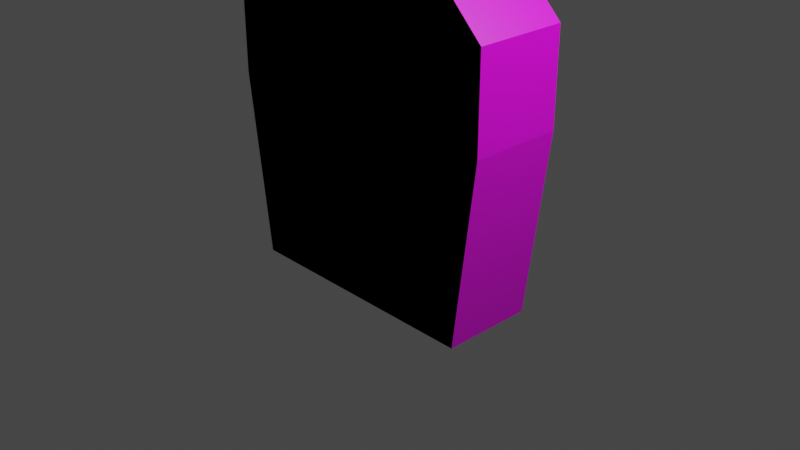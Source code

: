 # Source: mouthwash.blend  (saved by Blender 3.6.11; exported with 4.5.12 LTS)
import bpy
from mathutils import Matrix  # noqa: F401  (used for matrix-valued properties, if any)

bpy.ops.wm.read_factory_settings(use_empty=True)
scene = bpy.context.scene
scene.name = 'Scene'

# ---- collections
col_collection = bpy.data.collections.new('Collection'); scene.collection.children.link(col_collection)

# ---- images (referenced by path relative to the original .blend; pixels are not part of the script)
import os
ASSET_DIR = os.environ.get("B2B_ASSET_DIR", "")  # directory of the original .blend (textures are referenced by path, not embedded)
HERE = os.path.dirname(os.path.abspath(__file__))  # packed textures are extracted next to this script under _unpacked/

def load_image(name, relpath, width, height, colorspace="sRGB"):
    """Load a texture the original file referenced (path relative to the .blend, or extracted next to this script)."""
    p = next((c for c in (os.path.join(HERE, relpath), os.path.join(ASSET_DIR, relpath)) if relpath and os.path.exists(c)), "")
    if p:
        img = bpy.data.images.load(p, check_existing=True)
        img.name = name
    else:  # same state as the original file: an image datablock whose file is absent (Cycles renders it pink)
        img = bpy.data.images.new(name, width, height)
        img.source = "FILE"
        img.filepath = "//" + (relpath or name)
    img.colorspace_settings.name = colorspace
    return img
img_sprite_0002_png = load_image('Sprite-0002.png', 'Sprite-0002.png', 1024, 1024, 'sRGB')

# ---- materials (node trees are filled in below, after node groups)
mat_unnamed_3_mtl = bpy.data.materials.new('unnamed_3_mtl')
mat_unnamed_3_mtl.use_transparent_shadow = False

# ---- material node trees
mat_unnamed_3_mtl.use_nodes = True; mat_unnamed_3_mtl.node_tree.nodes.clear()
_N = mat_unnamed_3_mtl.node_tree.nodes; _L = mat_unnamed_3_mtl.node_tree.links
n0 = _N.new('ShaderNodeBsdfPrincipled'); n0.name = 'Principled BSDF'; n0.location = (10, 300)
n0.distribution = 'GGX'
n0.subsurface_method = 'RANDOM_WALK_SKIN'
n0.inputs[3].default_value = 1.45
n0.inputs[27].default_value = (0.0, 0.0, 0.0, 1.0)
n0.inputs[28].default_value = 1.0
n1 = _N.new('ShaderNodeOutputMaterial'); n1.name = 'Material Output'; n1.location = (300, 300)
n2 = _N.new('ShaderNodeTexImage'); n2.name = 'Image Texture'; n2.location = (-272, 238)
n2.image = img_sprite_0002_png
n2.interpolation = 'Closest'
_L.new(n0.outputs[0], n1.inputs[0])
_L.new(n2.outputs[0], n0.inputs[0])
n1.is_active_output = True

# ---- world
world_world = bpy.data.worlds.new('World'); scene.world = world_world
world_world.use_nodes = True; world_world.node_tree.nodes.clear()
_N = world_world.node_tree.nodes; _L = world_world.node_tree.links
n0 = _N.new('ShaderNodeOutputWorld'); n0.name = 'World Output'; n0.location = (300, 300)
n1 = _N.new('ShaderNodeBackground'); n1.name = 'Background'; n1.location = (10, 300)
n1.inputs[0].default_value = (0.05088, 0.05088, 0.05088, 1.0)
_L.new(n1.outputs[0], n0.inputs[0])
n0.is_active_output = True
world_world.color = (0.05088, 0.05088, 0.05088)
world_world.use_sun_shadow = False
world_world.sun_shadow_jitter_overblur = 0.0

# ---- cameras
cam_camera = bpy.data.cameras.new('Camera')
cam_camera.clip_end = 100.0
cam_camera.ortho_scale = 7.314

# ---- lights
light_light = bpy.data.lights.new('Light', 'POINT')
light_light.transmission_factor = 0.0
light_light.energy = 1000.0
light_light.shadow_soft_size = 0.1
light_light.shadow_maximum_resolution = 0.006
light_light.use_absolute_resolution = True

# ---- meshes
me_unnamed_3 = bpy.data.meshes.new('unnamed_3')
me_unnamed_3.from_pydata([(-1.5, -0.75, 0.5), (1.25, -0.75, 0.5), (1.5, 1.25, 0.5), (-1.75, 1.25, 0.5), (1.25, -0.75, -0.5), (-1.5, -0.75, -0.5), (-1.75, 1.25, -0.5), (1.5, 1.25, -0.5), (1.5, 2.25, -0.5), (-1.75, 2.25, -0.5), (1.5, 2.25, 0.5), (-1.75, 2.25, 0.5), (0.75, 3.0, -0.5), (-0.75, 3.0, -0.5), (0.75, 3.0, 0.5), (-0.75, 3.0, 0.5), (0.5, 4.0, -0.25), (0.25, 4.0, -0.5), (-0.25, 4.0, -0.5), (-0.5, 4.0, -0.25), (-0.5, 4.0, 0.25), (-0.25, 4.0, 0.5), (0.25, 4.0, 0.5), (0.5, 4.0, 0.25), (0.5, 3.0, 0.25), (0.25, 3.0, 0.5), (-0.25, 3.0, 0.5), (-0.5, 3.0, 0.25), (-0.5, 3.0, -0.25), (-0.25, 3.0, -0.5), (0.25, 3.0, -0.5), (0.5, 3.0, -0.25)], [], [(0, 1, 2, 3), (4, 5, 6, 7), (5, 0, 3, 6), (1, 4, 7, 2), (5, 4, 1, 0), (8, 7, 6, 9), (10, 2, 7, 8), (11, 3, 2, 10), (9, 6, 3, 11), (12, 8, 9, 13), (14, 10, 8, 12), (15, 11, 10, 14), (13, 9, 11, 15), (15, 14, 12, 13), (16, 17, 18, 19, 20, 21, 22, 23), (24, 25, 26, 27, 28, 29, 30, 31), (22, 25, 24, 23), (21, 26, 25, 22), (20, 27, 26, 21), (19, 28, 27, 20), (18, 29, 28, 19), (17, 30, 29, 18), (16, 31, 30, 17), (23, 24, 31, 16)])
me_unnamed_3.polygons.foreach_set('use_smooth', [True] * 24)
_k = set([(0, 1), (0, 3), (0, 5), (1, 2), (1, 4), (2, 7), (2, 10), (3, 6), (3, 11), (4, 5), (4, 7), (5, 6), (6, 9), (7, 8), (8, 10), (8, 12), (9, 11), (9, 13), (10, 14), (11, 15), (12, 13), (12, 14), (13, 15), (14, 15), (16, 17), (16, 23), (16, 31), (17, 18), (17, 30), (18, 19), (18, 29), (19, 20), (19, 28), (20, 21), (20, 27), (21, 22), (21, 26), (22, 23), (22, 25), (23, 24), (24, 25), (24, 31), (25, 26), (26, 27), (27, 28), (28, 29), (29, 30), (30, 31)])
me_unnamed_3.attributes.new('sharp_edge', 'BOOLEAN', 'EDGE').data.foreach_set('value', [ (min(e.vertices), max(e.vertices)) in _k for e in me_unnamed_3.edges])
_uv = me_unnamed_3.uv_layers.new(name='UVMap')
_uv.uv.foreach_set('vector', [0.5313, 0.3594, 1.0, 0.3594, 1.0, 0.75, 0.5313, 0.7344, 0.0, 0.625, 0.5, 0.625, 0.5, 1.0, -0.0156, 1.0, 0.4375, 0.875, 0.5, 0.875, 0.5, 0.9375, 0.4375, 0.9375, 0.375, 0.9219, 0.4375, 0.9219, 0.4375, 0.9844, 0.375, 0.9844, 0.3438, 0.9063, 0.4063, 0.9063, 0.4063, 0.9688, 0.3438, 0.9688, 0.1563, 0.5469, 0.2188, 0.5469, 0.2188, 0.6094, 0.1563, 0.6094, 0.3906, 0.9219, 0.4531, 0.9219, 0.4531, 0.9844, 0.3906, 0.9844, 0.4063, 0.6719, 0.4688, 0.6719, 0.4688, 0.7344, 0.4063, 0.7344, 0.1719, 0.5156, 0.2344, 0.5156, 0.2344, 0.5781, 0.1719, 0.5781, 0.5313, 0.7969, 1.016, 0.7969, 1.016, 1.0, 0.5313, 1.0, 0.4219, 0.9375, 0.4844, 0.9375, 0.4844, 1.0, 0.4219, 1.0, 0.0313, 0.8906, 0.0938, 0.8906, 0.0938, 0.9531, 0.0313, 0.9531, 0.1406, 0.5313, 0.2031, 0.5313, 0.2031, 0.5938, 0.1406, 0.5938, 0.3438, 0.9063, 0.4063, 0.9063, 0.4063, 0.9688, 0.3438, 0.9688, 0.6875, 0.9688, 0.6875, 0.9063, 0.7188, 0.875, 0.7813, 0.875, 0.8125, 0.9063, 0.8125, 0.9688, 0.7813, 1.0, 0.7188, 1.0, 0.6875, 0.9063, 0.7188, 0.875, 0.7813, 0.875, 0.8125, 0.9063, 0.8125, 0.9688, 0.7813, 1.0, 0.7188, 1.0, 0.6875, 0.9688, 0.6094, 0.3438, 0.6094, 0.25, 0.6719, 0.25, 0.6719, 0.3438, 0.6094, 0.3438, 0.6094, 0.25, 0.6719, 0.25, 0.6719, 0.3438, 0.6094, 0.3438, 0.6094, 0.25, 0.6719, 0.25, 0.6719, 0.3438, 0.6094, 0.3438, 0.6094, 0.25, 0.6719, 0.25, 0.6719, 0.3438, 0.6094, 0.3438, 0.6094, 0.25, 0.6719, 0.25, 0.6719, 0.3438, 0.6094, 0.3438, 0.6094, 0.25, 0.6719, 0.25, 0.6719, 0.3438, 0.6094, 0.3438, 0.6094, 0.25, 0.6719, 0.25, 0.6719, 0.3438, 0.625, 0.3438, 0.625, 0.25, 0.7031, 0.25, 0.7031, 0.3438])
me_unnamed_3.materials.append(mat_unnamed_3_mtl)
me_unnamed_3.update()
me_unnamed_3.normals_split_custom_set([tuple(v) for v in zip(*[iter([2.213e-09, 4.777e-05, -1.0, -4.74e-05, 5.927e-06, -1.0, -4.777e-05, -1.898e-09, -1.0, 4.74e-05, 5.927e-06, -1.0, -2.213e-09, 4.777e-05, 1.0, 4.74e-05, 5.927e-06, 1.0, 4.777e-05, -1.898e-09, 1.0, -4.74e-05, 5.927e-06, 1.0, -0.9923, -0.124, 0.0, -0.9923, -0.124, 0.0, -0.9923, -0.124, 0.0, -0.9923, -0.124, 0.0, 0.9923, -0.124, 0.0, 0.9923, -0.124, 0.0, 0.9923, -0.124, 0.0, 0.9923, -0.124, 0.0, 0.0, -1.0, 0.0, 0.0, -1.0, 0.0, 0.0, -1.0, 0.0, 0.0, -1.0, 0.0, -4.777e-05, -2.713e-10, 1.0, -4.74e-05, 5.927e-06, 1.0, 4.777e-05, -1.898e-09, 1.0, 2.866e-05, -3.822e-05, 1.0, 1.0, 0.0, 0.0, 1.0, 0.0, 0.0, 1.0, 0.0, 0.0, 1.0, 0.0, 0.0, 4.777e-05, 8.62e-10, -1.0, 4.74e-05, 5.927e-06, -1.0, -4.777e-05, -1.898e-09, -1.0, -3.378e-05, -3.378e-05, -1.0, -1.0, 0.0, 0.0, -1.0, 0.0, 0.0, -1.0, 0.0, 0.0, -1.0, 0.0, 0.0, -3.378e-05, -3.378e-05, 1.0, -4.777e-05, -2.713e-10, 1.0, 2.866e-05, -3.822e-05, 1.0, 3.738e-10, -4.777e-05, 1.0, 0.7071, 0.7071, 0.0, 0.7071, 0.7071, 0.0, 0.7071, 0.7071, 0.0, 0.7071, 0.7071, 0.0, 2.866e-05, -3.822e-05, -1.0, 4.777e-05, 8.62e-10, -1.0, -3.378e-05, -3.378e-05, -1.0, -2.713e-10, -4.777e-05, -1.0, -0.6, 0.8, 0.0, -0.6, 0.8, 0.0, -0.6, 0.8, 0.0, -0.6, 0.8, 0.0, 0.0, 1.0, 0.0, 0.0, 1.0, 0.0, 0.0, 1.0, 0.0, 0.0, 1.0, 0.0, 0.0, 1.0, 0.0, 0.0, 1.0, 0.0, 0.0, 1.0, 0.0, 0.0, 1.0, 0.0, 0.0, 1.0, 0.0, 0.0, 1.0, 0.0, 0.0, 1.0, 0.0, 0.0, 1.0, 0.0, 0.0, -1.0, 0.0, 0.0, -1.0, 0.0, 0.0, -1.0, 0.0, 0.0, -1.0, 0.0, 0.0, -1.0, 0.0, 0.0, -1.0, 0.0, 0.0, -1.0, 0.0, 0.0, -1.0, 0.0, 0.7071, 4.371e-08, -0.7071, 0.7071, 0.0, -0.7071, 0.7071, 4.8e-05, -0.7071, 0.7071, -4.777e-05, -0.7071, 4.777e-05, 2.088e-12, -1.0, -2.088e-12, 4.777e-05, -1.0, -4.777e-05, -2.088e-12, -1.0, 2.088e-12, -4.777e-05, -1.0, -0.7071, -4.8e-05, -0.7071, -0.7071, 4.777e-05, -0.7071, -0.7071, -4.371e-08, -0.7071, -0.7071, 0.0, -0.7071, -1.0, 0.0, 0.0, -1.0, 0.0, 0.0, -1.0, 0.0, 0.0, -1.0, 0.0, 0.0, -0.7071, 4.371e-08, 0.7071, -0.7071, 0.0, 0.7071, -0.7071, 4.8e-05, 0.7071, -0.7071, -4.777e-05, 0.7071, -4.777e-05, 2.088e-12, 1.0, 2.088e-12, 4.777e-05, 1.0, 4.777e-05, -2.088e-12, 1.0, -2.088e-12, -4.777e-05, 1.0, 0.7071, -4.8e-05, 0.7071, 0.7071, 4.777e-05, 0.7071, 0.7071, -4.371e-08, 0.7071, 0.7071, 0.0, 0.7071, 1.0, 0.0, 0.0, 1.0, 0.0, 0.0, 1.0, 0.0, 0.0, 1.0, 0.0, 0.0])] * 3)])

# ---- objects
ob_light = bpy.data.objects.new('Light', light_light)
ob_camera = bpy.data.objects.new('Camera', cam_camera)
ob_unnamed_3 = bpy.data.objects.new('unnamed_3', me_unnamed_3)

# ---- transforms, parenting, visibility, modifiers, constraints
ob_light.location = (4.076, 1.005, 5.904)
ob_light.rotation_euler = (0.6503, 0.05522, 1.866)
ob_light.lock_rotations_4d = False
ob_light.empty_display_type = 'ARROWS'
ob_light.color = (0.0, 0.0, 0.0, 0.0)
ob_light.lineart.crease_threshold = 0.0
ob_camera.location = (7.359, -6.926, 4.958)
ob_camera.rotation_euler = (1.109, 0.0, 0.8149)
ob_camera.lock_rotations_4d = False
ob_camera.empty_display_type = 'ARROWS'
ob_camera.color = (0.0, 0.0, 0.0, 0.0)
ob_camera.display_type = 'WIRE'
ob_camera.lineart.crease_threshold = 0.0
ob_unnamed_3.location = (0.0, 0.0, 0.0)
ob_unnamed_3.rotation_euler = (1.571, -0.0, 0.0)

# ---- collection membership
col_collection.objects.link(ob_light)
col_collection.objects.link(ob_camera)
col_collection.objects.link(ob_unnamed_3)

# ---- scene / render settings (as saved in the file)
scene.camera = ob_camera
scene.frame_start = 1; scene.frame_end = 250; scene.frame_set(1)
scene.render.engine = 'BLENDER_EEVEE_NEXT'
scene.cycles.sampling_pattern = 'TABULATED_SOBOL'
scene.view_settings.view_transform = 'Filmic'
bpy.context.view_layer.update()
